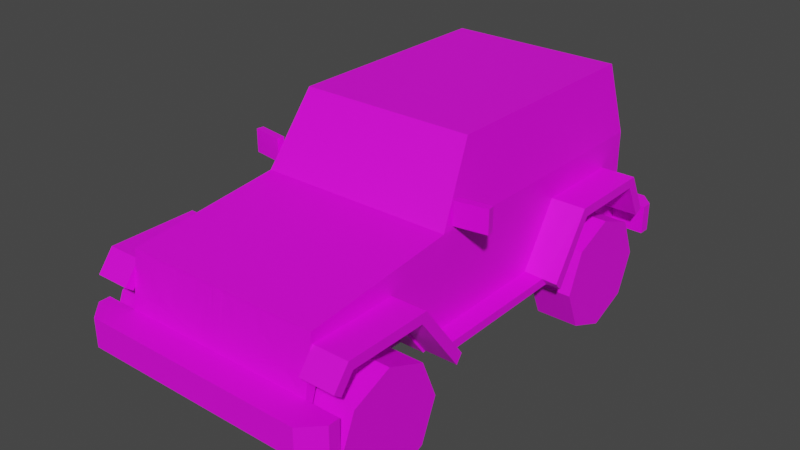 # Source: Veh_SUV_03_Blue.blend  (saved by Blender 2.90.8; exported with 4.5.12 LTS)
import bpy
from mathutils import Matrix  # noqa: F401  (used for matrix-valued properties, if any)

bpy.ops.wm.read_factory_settings(use_empty=True)
scene = bpy.context.scene
scene.name = 'Scene'

# ---- collections
col_collection = bpy.data.collections.new('Collection'); scene.collection.children.link(col_collection)

# ---- images (referenced by path relative to the original .blend; pixels are not part of the script)
import os
ASSET_DIR = os.environ.get("B2B_ASSET_DIR", "")  # directory of the original .blend (textures are referenced by path, not embedded)
HERE = os.path.dirname(os.path.abspath(__file__))  # packed textures are extracted next to this script under _unpacked/

def load_image(name, relpath, width, height, colorspace="sRGB"):
    """Load a texture the original file referenced (path relative to the .blend, or extracted next to this script)."""
    p = next((c for c in (os.path.join(HERE, relpath), os.path.join(ASSET_DIR, relpath)) if relpath and os.path.exists(c)), "")
    if p:
        img = bpy.data.images.load(p, check_existing=True)
        img.name = name
    else:  # same state as the original file: an image datablock whose file is absent (Cycles renders it pink)
        img = bpy.data.images.new(name, width, height)
        img.source = "FILE"
        img.filepath = "//" + (relpath or name)
    img.colorspace_settings.name = colorspace
    return img
img_city_vehicles_pallete_png = load_image('city_vehicles_pallete.png', 'city_vehicles_pallete.png', 1024, 1024, 'sRGB')

# ---- materials (node trees are filled in below, after node groups)
mat_material_001 = bpy.data.materials.new('Material.001')
mat_material_001.use_transparent_shadow = False

# ---- material node trees
mat_material_001.use_nodes = True; mat_material_001.node_tree.nodes.clear()
_N = mat_material_001.node_tree.nodes; _L = mat_material_001.node_tree.links
n0 = _N.new('ShaderNodeBsdfPrincipled'); n0.name = 'Principled BSDF'; n0.location = (10, 300)
n0.distribution = 'GGX'
n0.subsurface_method = 'BURLEY'
n0.inputs[3].default_value = 1.45
n0.inputs[27].default_value = (0.0, 0.0, 0.0, 1.0)
n0.inputs[28].default_value = 1.0
n1 = _N.new('ShaderNodeOutputMaterial'); n1.name = 'Material Output'; n1.location = (300, 300)
n2 = _N.new('ShaderNodeTexImage'); n2.name = 'Image Texture'; n2.location = (-331, 66)
n2.image = img_city_vehicles_pallete_png
n2.interpolation = 'Closest'
_L.new(n0.outputs[0], n1.inputs[0])
_L.new(n2.outputs[0], n0.inputs[0])
n1.is_active_output = True

# ---- world
world_world = bpy.data.worlds.new('World'); scene.world = world_world
world_world.use_nodes = True; world_world.node_tree.nodes.clear()
_N = world_world.node_tree.nodes; _L = world_world.node_tree.links
n0 = _N.new('ShaderNodeOutputWorld'); n0.name = 'World Output'; n0.location = (300, 300)
n1 = _N.new('ShaderNodeBackground'); n1.name = 'Background'; n1.location = (10, 300)
n1.inputs[0].default_value = (0.05088, 0.05088, 0.05088, 1.0)
_L.new(n1.outputs[0], n0.inputs[0])
n0.is_active_output = True
world_world.color = (0.05088, 0.05088, 0.05088)
world_world.use_sun_shadow = False
world_world.sun_shadow_jitter_overblur = 0.0

# ---- meshes
me_plane = bpy.data.meshes.new('Plane')
me_plane.from_pydata([(0.3329, 0.4029, 0.5672), (0.3329, -0.6639, 0.5672), (0.4412, -1.04, 0.6751), (0.4412, -1.076, 0.3014), (0.3991, 0.7483, 1.03), (0.4412, 0.9038, 0.3014), (0.4074, -0.335, 0.7731), (0.3685, -0.175, 1.034), (0.4368, 0.7739, 0.7772), (0.4412, 0.9038, 0.43), (0.4412, 1.01, 0.3014), (0.4412, 1.01, 0.43), (0.4412, -1.076, 0.4296), (0.4412, -1.208, 0.4296), (0.4412, -1.208, 0.3014), (0.5903, -1.076, 0.4296), (0.5903, -1.076, 0.3014), (0.5102, -1.208, 0.4296), (0.5903, -1.127, 0.4296), (0.5903, -1.127, 0.3014), (0.5102, -1.208, 0.3014), (0.238, -1.047, 0.6267), (0.238, -1.054, 0.5718), (0.2982, -1.061, 0.5349), (0.357, -1.055, 0.5706), (0.357, -1.047, 0.6299), (0.2982, -1.041, 0.6637), (0.4412, -0.6639, 0.5672), (0.3329, -0.4625, 0.3014), (0.4412, -0.4625, 0.3014), (0.3329, -1.076, 0.3014), (0.3329, 0.7387, 0.3014), (0.4412, 0.4029, 0.5672), (0.3329, 0.2316, 0.3014), (0.4412, 0.7387, 0.3014), (0.4412, 0.2316, 0.3014), (0.3329, 0.7387, 0.5088), (0.3329, 0.6803, 0.5672), (0.3329, -0.9549, 0.5672), (0.3329, -1.013, 0.5088), (0.4412, -1.013, 0.5088), (0.4412, -0.9549, 0.5672), (0.4412, 0.6803, 0.5672), (0.4412, 0.7387, 0.5088), (0.4412, 0.2204, 0.3014), (0.3991, 0.1906, 1.03), (0.4368, 0.1906, 0.7772), (0.3991, -0.1427, 1.03), (0.4368, -0.2978, 0.7772), (0.3947, -0.1594, 1.06), (0.4412, -0.3506, 0.7478), (0.3991, 0.2501, 1.03), (0.4368, 0.2501, 0.7772), (0.4068, 0.8992, 0.7772), (0.369, 0.8599, 1.03), (0.4412, 0.2204, 0.7478), (0.3947, 0.2204, 1.06), (0.4412, 0.9038, 0.7478), (0.3947, 0.8554, 1.06), (0.3211, -1.061, 0.5306), (0.2964, -1.065, 0.4919), (0.3211, -1.069, 0.474), (0.3471, -1.065, 0.4919), (0.5909, 0.9038, 0.3014), (0.5909, 0.9038, 0.43), (0.5333, 1.01, 0.3014), (0.5909, 0.9528, 0.3014), (0.5909, 0.9528, 0.43), (0.5333, 1.01, 0.43), (0.08427, -1.208, 0.4136), (0.08427, -1.208, 0.3199), (0.3471, -1.063, 0.5129), (0.2964, -1.063, 0.5129), (0.2069, -1.052, 0.5853), (0.02941, -1.041, 0.6624), (0.2069, -1.066, 0.4904), (0.2069, -1.041, 0.6624), (0.17, -1.041, 0.6624), (0.17, -1.05, 0.6027), (0.17, -1.066, 0.4904), (0.1464, -1.049, 0.6105), (0.1464, -1.066, 0.4904), (0.1464, -1.041, 0.6624), (0.1081, -1.046, 0.6282), (0.1081, -1.066, 0.4904), (0.1081, -1.041, 0.6624), (0.08423, -1.041, 0.6624), (0.08423, -1.045, 0.6386), (0.08423, -1.066, 0.4904), (0.0449, -1.041, 0.6624), (0.0449, -1.042, 0.6556), (0.0449, -1.067, 0.4904), (0.01791, -1.042, 0.6624), (0.01791, -1.067, 0.4904), (0.3933, 1.01, 0.4068), (0.3933, 1.01, 0.3254), (0.2744, 1.01, 0.3254), (0.2744, 1.01, 0.4068), (0.4064, 0.9038, 0.6869), (0.3118, 0.9038, 0.6869), (0.3118, 0.9038, 0.5597), (0.4064, 0.9038, 0.5597), (0.4064, 0.9038, 0.5906), (0.3118, 0.9038, 0.5906), (-0.3329, 0.4029, 0.5672), (-0.3329, -0.6639, 0.5672), (-0.4412, -1.04, 0.6751), (-0.4412, -1.076, 0.3014), (-0.3991, 0.7483, 1.03), (-0.4412, 0.9038, 0.3014), (-0.4074, -0.335, 0.7731), (-0.3685, -0.175, 1.034), (-0.4368, 0.7739, 0.7772), (0.0, -1.04, 0.6751), (0.0, -1.076, 0.3014), (0.0, 0.8554, 1.06), (0.0, 0.9038, 0.3014), (0.0, -0.3506, 0.7478), (0.0, -0.1594, 1.06), (0.0, 0.9038, 0.7478), (-0.4412, 0.9038, 0.43), (0.0, 0.9038, 0.43), (0.0, 1.01, 0.3014), (-0.4412, 1.01, 0.3014), (-0.4412, 1.01, 0.43), (0.0, 1.01, 0.43), (-0.4412, -1.076, 0.4296), (0.0, -1.076, 0.4296), (-0.4412, -1.208, 0.4296), (-0.4412, -1.208, 0.3014), (0.0, -1.208, 0.4296), (0.0, -1.208, 0.3014), (-0.5903, -1.076, 0.4296), (-0.5903, -1.076, 0.3014), (-0.5102, -1.208, 0.4296), (-0.5903, -1.127, 0.4296), (-0.5903, -1.127, 0.3014), (-0.5102, -1.208, 0.3014), (-0.238, -1.047, 0.6267), (-0.238, -1.054, 0.5718), (-0.2982, -1.061, 0.5349), (-0.357, -1.055, 0.5706), (-0.357, -1.047, 0.6299), (-0.2982, -1.041, 0.6637), (-0.4412, -0.6639, 0.5672), (-0.3329, -0.4625, 0.3014), (-0.4412, -0.4625, 0.3014), (-0.3329, -1.076, 0.3014), (-0.3329, 0.7387, 0.3014), (-0.4412, 0.4029, 0.5672), (-0.3329, 0.2316, 0.3014), (-0.4412, 0.7387, 0.3014), (-0.4412, 0.2316, 0.3014), (-0.3329, 0.7387, 0.5088), (-0.3329, 0.6803, 0.5672), (-0.3329, -0.9549, 0.5672), (-0.3329, -1.013, 0.5088), (-0.4412, -1.013, 0.5088), (-0.4412, -0.9549, 0.5672), (-0.4412, 0.6803, 0.5672), (-0.4412, 0.7387, 0.5088), (-0.4412, 0.2204, 0.3014), (-0.3991, 0.1906, 1.03), (-0.4368, 0.1906, 0.7772), (-0.3991, -0.1427, 1.03), (-0.4368, -0.2978, 0.7772), (0.0, -0.175, 1.034), (0.0, -0.335, 0.7731), (-0.3947, -0.1594, 1.06), (-0.4412, -0.3506, 0.7478), (-0.3991, 0.2501, 1.03), (-0.4368, 0.2501, 0.7772), (-0.4068, 0.8992, 0.7772), (-0.369, 0.8599, 1.03), (-0.4412, 0.2204, 0.7478), (-0.3947, 0.2204, 1.06), (-0.4412, 0.9038, 0.7478), (-0.3947, 0.8554, 1.06), (0.0, 0.8992, 0.7772), (0.0, 0.8599, 1.03), (-0.3211, -1.061, 0.5306), (-0.2964, -1.065, 0.4919), (-0.3211, -1.069, 0.474), (-0.3471, -1.065, 0.4919), (-0.5909, 0.9038, 0.3014), (-0.5909, 0.9038, 0.43), (-0.5333, 1.01, 0.3014), (-0.5909, 0.9528, 0.3014), (-0.5909, 0.9528, 0.43), (-0.5333, 1.01, 0.43), (0.0, -1.208, 0.4136), (0.0, -1.208, 0.3199), (-0.08427, -1.208, 0.4136), (-0.08427, -1.208, 0.3199), (-0.3471, -1.063, 0.5129), (-0.2964, -1.063, 0.5129), (0.0, -1.042, 0.6624), (0.0, -1.067, 0.4904), (-0.2069, -1.052, 0.5853), (-0.02941, -1.041, 0.6624), (-0.2069, -1.066, 0.4904), (-0.2069, -1.041, 0.6624), (-0.17, -1.041, 0.6624), (-0.17, -1.05, 0.6027), (-0.17, -1.066, 0.4904), (-0.1464, -1.049, 0.6105), (-0.1464, -1.066, 0.4904), (-0.1464, -1.041, 0.6624), (-0.1081, -1.046, 0.6282), (-0.1081, -1.066, 0.4904), (-0.1081, -1.041, 0.6624), (-0.08423, -1.041, 0.6624), (-0.08423, -1.045, 0.6386), (-0.08423, -1.066, 0.4904), (-0.0449, -1.041, 0.6624), (-0.0449, -1.042, 0.6556), (-0.0449, -1.067, 0.4904), (-0.01791, -1.042, 0.6624), (-0.01791, -1.067, 0.4904), (-0.4064, 0.9038, 0.6869), (-0.3118, 0.9038, 0.6869), (-0.3118, 0.9038, 0.5597), (-0.4064, 0.9038, 0.5597), (-0.4064, 0.9038, 0.5906), (-0.3118, 0.9038, 0.5906), (0.4414, -1.034, 0.6265), (0.5967, -1.034, 0.6265), (0.4414, -0.6427, 0.6265), (0.5967, -0.6427, 0.6265), (0.4414, -0.4387, 0.3553), (0.5284, -0.4354, 0.3531), (0.4414, -1.105, 0.5354), (0.5967, -1.105, 0.5354), (0.4414, 0.3696, 0.6265), (0.5967, 0.3696, 0.6265), (0.4414, 0.7646, 0.6265), (0.5967, 0.7646, 0.6265), (0.4414, 0.8587, 0.4446), (0.5967, 0.8587, 0.4446), (0.4414, 0.1981, 0.3585), (0.5284, 0.1946, 0.356), (0.5967, -0.4354, 0.3531), (0.5967, 0.1919, 0.356), (0.5326, 0.3696, 0.6265), (0.5326, -0.6427, 0.6265), (0.4414, -1.013, 0.584), (0.5967, -1.013, 0.584), (0.4414, -0.6639, 0.584), (0.5967, -0.6639, 0.584), (0.4414, -0.4598, 0.3127), (0.5284, -0.4631, 0.3148), (0.4414, -1.072, 0.5092), (0.5967, -1.072, 0.5092), (0.4414, 0.3929, 0.584), (0.5967, 0.3929, 0.584), (0.4414, 0.7387, 0.584), (0.5967, 0.7387, 0.584), (0.4414, 0.8209, 0.4251), (0.5967, 0.8209, 0.4251), (0.4414, 0.2214, 0.3161), (0.5284, 0.2249, 0.3187), (0.5967, -0.4631, 0.3148), (0.5967, 0.2249, 0.3187), (0.5326, 0.3929, 0.584), (0.5326, -0.6639, 0.584), (-0.4414, -1.034, 0.6265), (-0.5967, -1.034, 0.6265), (-0.4414, -0.6427, 0.6265), (-0.5967, -0.6427, 0.6265), (-0.4414, -0.4387, 0.3553), (-0.5284, -0.4354, 0.3531), (-0.4414, -1.105, 0.5354), (-0.5967, -1.105, 0.5354), (-0.4414, 0.3696, 0.6265), (-0.5967, 0.3696, 0.6265), (-0.4414, 0.7646, 0.6265), (-0.5967, 0.7646, 0.6265), (-0.4414, 0.8587, 0.4446), (-0.5967, 0.8587, 0.4446), (-0.4414, 0.1981, 0.3585), (-0.5284, 0.1946, 0.356), (-0.5967, -0.4354, 0.3531), (-0.5967, 0.1919, 0.356), (-0.5326, 0.3696, 0.6265), (-0.5326, -0.6427, 0.6265), (-0.4414, -1.013, 0.584), (-0.5967, -1.013, 0.584), (-0.4414, -0.6639, 0.584), (-0.5967, -0.6639, 0.584), (-0.4414, -0.4598, 0.3127), (-0.5284, -0.4631, 0.3148), (-0.4414, -1.072, 0.5092), (-0.5967, -1.072, 0.5092), (-0.4414, 0.3929, 0.584), (-0.5967, 0.3929, 0.584), (-0.4414, 0.7387, 0.584), (-0.5967, 0.7387, 0.584), (-0.4414, 0.8209, 0.4251), (-0.5967, 0.8209, 0.4251), (-0.4414, 0.2214, 0.3161), (-0.5284, 0.2249, 0.3187), (-0.5967, -0.4631, 0.3148), (-0.5967, 0.2249, 0.3187), (-0.5326, 0.3929, 0.584), (-0.5326, -0.6639, 0.584), (-0.09045, 0.8974, 0.552), (-0.09045, 0.8974, 0.7178), (-0.09045, 0.9191, 0.552), (-0.09045, 0.9191, 0.7178), (0.09045, 0.8974, 0.552), (0.09045, 0.8974, 0.7178), (0.09045, 0.9191, 0.552), (0.09045, 0.9191, 0.7178), (-6.795e-09, 1.074, 0.6177), (-0.2498, 0.9182, 0.6177), (-0.2498, 1.074, 0.6177), (-0.1766, 0.9182, 0.441), (-0.1766, 1.074, 0.441), (3.126e-08, 0.9182, 0.3679), (2.298e-08, 1.074, 0.3679), (0.1766, 0.9182, 0.441), (0.1766, 1.074, 0.441), (0.2498, 0.9182, 0.6177), (0.2498, 1.074, 0.6177), (0.1766, 0.9182, 0.7943), (0.1766, 1.074, 0.7943), (-2.036e-08, 0.9182, 0.8675), (-2.863e-08, 1.074, 0.8675), (-0.1766, 0.9182, 0.7943), (-0.1766, 1.074, 0.7943), (-1.846e-09, 0.9182, 0.6177), (-0.1028, 1.074, 0.5149), (-0.1454, 1.074, 0.6177), (6.147e-09, 1.074, 0.4723), (0.1028, 1.074, 0.5149), (0.1454, 1.074, 0.6177), (0.1028, 1.074, 0.7205), (-1.685e-08, 1.074, 0.7631), (-0.1028, 1.074, 0.7205), (0.444, -0.3021, 0.7639), (0.444, -0.3021, 0.8669), (0.4392, -0.2702, 0.7639), (0.4392, -0.2702, 0.8669), (0.5853, -0.2808, 0.7639), (0.5853, -0.2808, 0.8669), (0.5805, -0.2489, 0.7639), (0.5805, -0.2489, 0.8669), (-0.444, -0.3021, 0.7639), (-0.444, -0.3021, 0.8669), (-0.4392, -0.2702, 0.7639), (-0.4392, -0.2702, 0.8669), (-0.5853, -0.2808, 0.7639), (-0.5853, -0.2808, 0.8669), (-0.5805, -0.2489, 0.7639), (-0.5805, -0.2489, 0.8669)], [], [(5, 34, 31, 33, 35, 44, 29, 28, 30, 114, 116), (54, 53, 178, 179), (2, 50, 117, 113), (6, 7, 166, 167), (57, 9, 101, 102, 98, 99, 119), (49, 56, 58, 115, 118), (47, 48, 46, 45), (125, 11, 94, 97), (5, 116, 122, 10), (121, 9, 11, 125), (14, 13, 130, 190, 69, 70, 191, 131), (114, 30, 3, 14, 131), (12, 127, 130, 13), (12, 13, 17, 18, 15), (3, 12, 15, 16), (14, 3, 16, 19, 20), (16, 15, 18, 19), (17, 20, 19, 18), (13, 14, 20, 17), (113, 74, 89, 86, 85, 82, 77, 76, 73, 22, 21, 26, 25, 2), (26, 21, 22, 23, 24, 25), (27, 1, 28, 29), (41, 38, 1, 27), (2, 12, 3, 40, 41, 27, 29, 44, 55, 50), (28, 1, 38, 39, 30), (33, 0, 32, 35), (32, 0, 37, 42), (31, 36, 37, 0, 33), (30, 39, 40, 3), (42, 37, 36, 43), (40, 39, 38, 41), (43, 36, 31, 34), (55, 44, 35, 32, 42, 43, 34, 5, 9, 57), (51, 52, 8, 4), (7, 6, 50, 49), (6, 167, 117, 50), (166, 7, 49, 118), (48, 47, 49, 50), (47, 45, 56, 49), (46, 48, 50, 55), (45, 46, 55, 56), (4, 8, 57, 58), (8, 52, 55, 57), (51, 4, 58, 56), (52, 51, 56, 55), (53, 54, 58, 57), (54, 179, 115, 58), (178, 53, 57, 119), (127, 60, 72, 59, 71, 62, 12, 2, 25, 24, 23, 22, 73, 75, 79, 81, 84, 88, 91, 93, 197), (12, 62, 61, 60, 127), (61, 62, 71, 59, 72, 60), (5, 10, 65, 66, 63), (64, 63, 66, 67), (9, 5, 63, 64), (11, 9, 64, 67, 68), (65, 68, 67, 66), (10, 11, 68, 65), (191, 70, 69, 190), (197, 93, 92, 196), (196, 92, 74, 113), (73, 76, 77, 78), (78, 77, 82, 80), (78, 79, 75, 73), (80, 82, 85, 83), (80, 81, 79, 78), (83, 85, 86, 87), (83, 84, 81, 80), (87, 88, 84, 83), (87, 86, 89, 90), (90, 89, 74), (90, 91, 88, 87), (92, 93, 91, 90, 74), (119, 99, 103, 100, 101, 9, 121), (97, 94, 95, 96), (96, 95, 10, 122, 125, 97), (10, 95, 94, 11), (100, 103, 102, 101), (102, 103, 99, 98), (109, 116, 114, 147, 145, 146, 161, 152, 150, 148, 151), (173, 179, 178, 172), (106, 113, 117, 169), (110, 167, 166, 111), (176, 119, 220, 219, 223, 222, 120), (168, 118, 115, 177, 175), (164, 162, 163, 165), (109, 123, 122, 116), (121, 125, 124, 120), (129, 131, 191, 193, 192, 190, 130, 128), (114, 131, 129, 107, 147), (126, 128, 130, 127), (126, 132, 135, 134, 128), (107, 133, 132, 126), (129, 137, 136, 133, 107), (133, 136, 135, 132), (134, 135, 136, 137), (128, 134, 137, 129), (113, 106, 142, 143, 138, 139, 198, 201, 202, 207, 210, 211, 214, 199), (143, 142, 141, 140, 139, 138), (144, 146, 145, 105), (158, 144, 105, 155), (106, 169, 174, 161, 146, 144, 158, 157, 107, 126), (145, 147, 156, 155, 105), (150, 152, 149, 104), (149, 159, 154, 104), (148, 150, 104, 154, 153), (147, 107, 157, 156), (159, 160, 153, 154), (157, 158, 155, 156), (160, 151, 148, 153), (174, 176, 120, 109, 151, 160, 159, 149, 152, 161), (170, 108, 112, 171), (111, 168, 169, 110), (110, 169, 117, 167), (166, 118, 168, 111), (165, 169, 168, 164), (164, 168, 175, 162), (163, 174, 169, 165), (162, 175, 174, 163), (108, 177, 176, 112), (112, 176, 174, 171), (170, 175, 177, 108), (171, 174, 175, 170), (172, 176, 177, 173), (173, 177, 115, 179), (178, 119, 176, 172), (127, 197, 218, 216, 213, 209, 206, 204, 200, 198, 139, 140, 141, 142, 106, 126, 183, 194, 180, 195, 181), (126, 127, 181, 182, 183), (182, 181, 195, 180, 194, 183), (109, 184, 187, 186, 123), (185, 188, 187, 184), (120, 185, 184, 109), (124, 189, 188, 185, 120), (186, 187, 188, 189), (123, 186, 189, 124), (191, 190, 192, 193), (197, 196, 217, 218), (196, 113, 199, 217), (198, 203, 202, 201), (203, 205, 207, 202), (203, 198, 200, 204), (205, 208, 210, 207), (205, 203, 204, 206), (208, 212, 211, 210), (208, 205, 206, 209), (212, 208, 209, 213), (212, 215, 214, 211), (215, 199, 214), (215, 212, 213, 216), (217, 199, 215, 216, 218), (119, 121, 120, 222, 221, 224, 220), (123, 124, 125, 122), (221, 222, 223, 224), (223, 219, 220, 224), (225, 226, 228, 244, 227), (244, 228, 241, 230), (226, 225, 231, 232), (233, 243, 234, 236, 235), (235, 236, 238, 237), (243, 233, 239, 240), (230, 240, 239, 229), (234, 243, 240, 242), (227, 244, 230, 229), (245, 247, 264, 248, 246), (264, 250, 261, 248), (246, 252, 251, 245), (253, 255, 256, 254, 263), (255, 257, 258, 256), (263, 260, 259, 253), (250, 249, 259, 260), (254, 262, 260, 263), (247, 249, 250, 264), (225, 227, 247, 245), (228, 226, 246, 248), (230, 241, 261, 250), (227, 229, 249, 247), (232, 231, 251, 252), (231, 225, 245, 251), (226, 232, 252, 246), (233, 235, 255, 253), (236, 234, 254, 256), (237, 238, 258, 257), (238, 236, 256, 258), (235, 237, 257, 255), (239, 233, 253, 259), (234, 242, 262, 254), (240, 230, 250, 260), (229, 239, 259, 249), (241, 228, 248, 261), (242, 240, 260, 262), (265, 267, 284, 268, 266), (284, 270, 281, 268), (266, 272, 271, 265), (273, 275, 276, 274, 283), (275, 277, 278, 276), (283, 280, 279, 273), (270, 269, 279, 280), (274, 282, 280, 283), (267, 269, 270, 284), (285, 286, 288, 304, 287), (304, 288, 301, 290), (286, 285, 291, 292), (293, 303, 294, 296, 295), (295, 296, 298, 297), (303, 293, 299, 300), (290, 300, 299, 289), (294, 303, 300, 302), (287, 304, 290, 289), (265, 285, 287, 267), (268, 288, 286, 266), (270, 290, 301, 281), (267, 287, 289, 269), (272, 292, 291, 271), (271, 291, 285, 265), (266, 286, 292, 272), (273, 293, 295, 275), (276, 296, 294, 274), (277, 297, 298, 278), (278, 298, 296, 276), (275, 295, 297, 277), (279, 299, 293, 273), (274, 294, 302, 282), (280, 300, 290, 270), (269, 289, 299, 279), (281, 301, 288, 268), (282, 302, 300, 280), (305, 306, 308, 307), (311, 312, 310, 309), (307, 311, 309, 305), (312, 308, 306, 310), (313, 331, 332), (314, 315, 317, 316), (313, 333, 331), (316, 317, 319, 318), (313, 334, 333), (318, 319, 321, 320), (313, 335, 334), (320, 321, 323, 322), (313, 336, 335), (322, 323, 325, 324), (313, 337, 336), (324, 325, 327, 326), (313, 338, 337), (326, 327, 329, 328), (313, 332, 338), (328, 329, 315, 314), (328, 314, 330), (316, 318, 330), (326, 328, 330), (324, 326, 330), (314, 316, 330), (322, 324, 330), (320, 322, 330), (318, 320, 330), (332, 331, 317, 315), (331, 333, 319, 317), (333, 334, 321, 319), (334, 335, 323, 321), (335, 336, 325, 323), (336, 337, 327, 325), (337, 338, 329, 327), (338, 332, 315, 329), (339, 340, 342, 341), (341, 342, 346, 345), (345, 346, 344, 343), (343, 344, 340, 339), (341, 345, 343, 339), (346, 342, 340, 344), (347, 349, 350, 348), (349, 353, 354, 350), (353, 351, 352, 354), (351, 347, 348, 352), (349, 347, 351, 353), (354, 352, 348, 350)])
_uv = me_plane.uv_layers.new(name='UVMap')
_uv.uv.foreach_set('vector', [0.2491, 0.05353, 0.2491, 0.05402, 0.2488, 0.05402, 0.2488, 0.05552, 0.2491, 0.05552, 0.2491, 0.05555, 0.2491, 0.05757, 0.2488, 0.05757, 0.2488, 0.05938, 0.2478, 0.05938, 0.2478, 0.05353, 0.1097, 0.04039, 0.1107, 0.04023, 0.1107, 0.04194, 0.1097, 0.04194, 0.7842, 0.4964, 0.7885, 0.4964, 0.7885, 0.4992, 0.7842, 0.4992, 0.122, 0.04265, 0.1208, 0.04249, 0.1208, 0.04094, 0.122, 0.04094, 0.7738, 0.4979, 0.7758, 0.4979, 0.775, 0.4981, 0.7748, 0.4981, 0.7742, 0.4981, 0.7742, 0.4987, 0.7738, 0.5006, 0.1482, 0.04871, 0.1482, 0.0453, 0.1482, 0.0396, 0.1518, 0.0396, 0.1518, 0.04871, 0.1178, 0.0347, 0.1189, 0.03405, 0.1189, 0.0361, 0.1178, 0.0361, 0.1548, 0.02856, 0.1548, 0.02603, 0.1549, 0.0263, 0.1549, 0.02699, 0.2491, 0.05353, 0.2478, 0.05353, 0.2478, 0.05322, 0.2491, 0.05322, 0.1561, 0.02889, 0.1561, 0.03143, 0.1555, 0.03143, 0.1555, 0.02889, 0.1544, 0.02616, 0.1524, 0.02616, 0.1524, 0.01925, 0.1527, 0.01925, 0.1527, 0.02057, 0.1541, 0.02057, 0.1541, 0.01925, 0.1544, 0.01925, 0.2478, 0.05938, 0.2488, 0.05938, 0.2491, 0.05938, 0.2491, 0.05977, 0.2478, 0.05977, 0.1524, 0.01359, 0.1524, 0.0205, 0.1504, 0.0205, 0.1504, 0.01359, 0.1524, 0.01359, 0.1504, 0.01359, 0.1504, 0.01251, 0.1516, 0.01125, 0.1524, 0.01125, 0.1486, 0.03796, 0.1492, 0.03796, 0.1492, 0.03872, 0.1486, 0.03872, 0.2491, 0.05977, 0.2491, 0.05938, 0.2495, 0.05938, 0.2495, 0.05953, 0.2493, 0.05977, 0.1591, 0.05307, 0.1571, 0.05307, 0.1571, 0.05226, 0.1591, 0.05226, 0.157, 0.05101, 0.159, 0.05101, 0.1591, 0.05226, 0.1571, 0.05226, 0.1524, 0.02616, 0.1544, 0.02616, 0.1544, 0.02724, 0.1524, 0.02724, 0.7758, 0.5006, 0.7758, 0.5008, 0.7758, 0.5009, 0.7758, 0.5012, 0.7758, 0.5013, 0.7758, 0.5016, 0.7758, 0.5017, 0.7758, 0.5019, 0.7763, 0.5019, 0.7764, 0.5021, 0.7761, 0.5021, 0.7758, 0.5025, 0.776, 0.5029, 0.7758, 0.5034, 0.9847, 0.5226, 0.9871, 0.5188, 0.9906, 0.5188, 0.993, 0.5226, 0.9907, 0.5264, 0.9869, 0.5264, 0.2574, 0.06537, 0.2571, 0.06537, 0.2571, 0.06467, 0.2574, 0.06467, 0.2515, 0.06388, 0.2518, 0.06388, 0.2518, 0.06474, 0.2515, 0.06474, 0.7864, 0.4842, 0.7879, 0.484, 0.7887, 0.484, 0.7874, 0.4844, 0.7871, 0.4847, 0.7871, 0.4866, 0.7887, 0.4878, 0.7887, 0.4921, 0.7859, 0.4921, 0.7859, 0.4885, 0.2567, 0.05907, 0.2559, 0.05847, 0.2559, 0.05761, 0.256, 0.05744, 0.2567, 0.05725, 0.2555, 0.0652, 0.2555, 0.0644, 0.2558, 0.0644, 0.2558, 0.0652, 0.2566, 0.06005, 0.2563, 0.06005, 0.2563, 0.05923, 0.2566, 0.05923, 0.2575, 0.06317, 0.2568, 0.06317, 0.2567, 0.063, 0.2567, 0.06218, 0.2575, 0.06167, 0.2509, 0.06447, 0.2509, 0.06509, 0.2506, 0.06509, 0.2506, 0.06447, 0.2566, 0.05923, 0.2563, 0.05923, 0.2563, 0.05907, 0.2566, 0.05907, 0.2506, 0.06509, 0.2509, 0.06509, 0.2509, 0.06527, 0.2506, 0.06527, 0.2578, 0.05725, 0.2575, 0.05725, 0.2575, 0.05665, 0.2578, 0.05665, 0.7859, 0.4921, 0.7887, 0.4921, 0.7887, 0.4922, 0.7871, 0.4933, 0.7871, 0.495, 0.7874, 0.4954, 0.7887, 0.4954, 0.7887, 0.4964, 0.7879, 0.4964, 0.7859, 0.4964, 0.1178, 0.03635, 0.1189, 0.03635, 0.1189, 0.03855, 0.1178, 0.03844, 0.7887, 0.5015, 0.7904, 0.5017, 0.7906, 0.5019, 0.7885, 0.5016, 0.7904, 0.5017, 0.7904, 0.4992, 0.7906, 0.4992, 0.7906, 0.5019, 0.7887, 0.4992, 0.7887, 0.5015, 0.7885, 0.5016, 0.7885, 0.4992, 0.7857, 0.4889, 0.7842, 0.4898, 0.784, 0.4897, 0.7859, 0.4885, 0.7842, 0.4898, 0.7842, 0.4919, 0.784, 0.4921, 0.784, 0.4897, 0.7857, 0.4919, 0.7857, 0.4889, 0.7859, 0.4885, 0.7859, 0.4921, 0.7842, 0.4919, 0.7857, 0.4919, 0.7859, 0.4921, 0.784, 0.4921, 0.1553, 0.0382, 0.1576, 0.03843, 0.1578, 0.0396, 0.155, 0.03916, 0.1576, 0.03843, 0.1576, 0.03373, 0.1578, 0.03346, 0.1578, 0.0396, 0.1553, 0.03373, 0.1553, 0.0382, 0.155, 0.03916, 0.155, 0.03346, 0.1576, 0.03373, 0.1553, 0.03373, 0.155, 0.03346, 0.1578, 0.03346, 0.1401, 0.04204, 0.1379, 0.04238, 0.1376, 0.04215, 0.1404, 0.04173, 0.1379, 0.04238, 0.1379, 0.04569, 0.1376, 0.04569, 0.1376, 0.04215, 0.1401, 0.04569, 0.1401, 0.04204, 0.1404, 0.04173, 0.1404, 0.04569, 0.7773, 0.5006, 0.7769, 0.5025, 0.7768, 0.5025, 0.7767, 0.5027, 0.7768, 0.5028, 0.7769, 0.5028, 0.7773, 0.5034, 0.7758, 0.5034, 0.776, 0.5029, 0.7764, 0.5029, 0.7766, 0.5025, 0.7764, 0.5021, 0.7763, 0.5019, 0.7769, 0.5019, 0.7769, 0.5017, 0.7769, 0.5016, 0.7769, 0.5013, 0.7769, 0.5012, 0.7769, 0.5009, 0.7769, 0.5008, 0.7769, 0.5006, 0.7773, 0.5034, 0.7769, 0.5028, 0.777, 0.5027, 0.7769, 0.5025, 0.7773, 0.5006, 0.8767, 0.5825, 0.876, 0.5836, 0.8751, 0.5836, 0.8744, 0.5825, 0.8751, 0.5816, 0.876, 0.5816, 0.2491, 0.05353, 0.2491, 0.05322, 0.2494, 0.05322, 0.2495, 0.05339, 0.2495, 0.05353, 0.1575, 0.03902, 0.1575, 0.03828, 0.1578, 0.03828, 0.1578, 0.03902, 0.1443, 0.0491, 0.1435, 0.0491, 0.1435, 0.04824, 0.1443, 0.04824, 0.1555, 0.03143, 0.1561, 0.03143, 0.1561, 0.03229, 0.1559, 0.03229, 0.1555, 0.03196, 0.1581, 0.03829, 0.1581, 0.03903, 0.1578, 0.03902, 0.1578, 0.03828, 0.1555, 0.02603, 0.1548, 0.02603, 0.1548, 0.0255, 0.1555, 0.0255, 0.5101, 0.06491, 0.5101, 0.06647, 0.5084, 0.06647, 0.5084, 0.06491, 0.1241, 0.04577, 0.1241, 0.04663, 0.1158, 0.04663, 0.1158, 0.04577, 0.7758, 0.5006, 0.7758, 0.5008, 0.7758, 0.5008, 0.7758, 0.5006, 0.1195, 0.0557, 0.1158, 0.0557, 0.1158, 0.05393, 0.1187, 0.05393, 0.7762, 0.5017, 0.7758, 0.5017, 0.7758, 0.5016, 0.7762, 0.5016, 0.1187, 0.05393, 0.1241, 0.05393, 0.1241, 0.0557, 0.1195, 0.0557, 0.1183, 0.0528, 0.1158, 0.0528, 0.1158, 0.05096, 0.1174, 0.05096, 0.7762, 0.5016, 0.7769, 0.5016, 0.7769, 0.5017, 0.7762, 0.5017, 0.7761, 0.5013, 0.7758, 0.5013, 0.7758, 0.5012, 0.776, 0.5012, 0.1174, 0.05096, 0.1241, 0.05096, 0.1241, 0.0528, 0.1183, 0.0528, 0.776, 0.5012, 0.7769, 0.5012, 0.7769, 0.5013, 0.7761, 0.5013, 0.1169, 0.04981, 0.1158, 0.04981, 0.1158, 0.04793, 0.1161, 0.04793, 0.7759, 0.5009, 0.7758, 0.5009, 0.7758, 0.5008, 0.1161, 0.04793, 0.1241, 0.04793, 0.1241, 0.04981, 0.1169, 0.04981, 0.7758, 0.5008, 0.7769, 0.5008, 0.7769, 0.5009, 0.7759, 0.5009, 0.7758, 0.5008, 0.7738, 0.5006, 0.7742, 0.4987, 0.7748, 0.4987, 0.775, 0.4987, 0.775, 0.4981, 0.7758, 0.4979, 0.7758, 0.5006, 0.5063, 0.03494, 0.5063, 0.03273, 0.5078, 0.03273, 0.5078, 0.03494, 0.1554, 0.02699, 0.1554, 0.0263, 0.1555, 0.02603, 0.1555, 0.02856, 0.1548, 0.02856, 0.1549, 0.02699, 0.1555, 0.02603, 0.1554, 0.0263, 0.1549, 0.0263, 0.1548, 0.02603, 0.8793, 0.5561, 0.8774, 0.5561, 0.8774, 0.5504, 0.8793, 0.5504, 0.9119, 0.5631, 0.9119, 0.567, 0.908, 0.567, 0.908, 0.5631, 0.2465, 0.05353, 0.2478, 0.05353, 0.2478, 0.05938, 0.2468, 0.05938, 0.2468, 0.05757, 0.2465, 0.05757, 0.2465, 0.05555, 0.2465, 0.05552, 0.2468, 0.05552, 0.2468, 0.05402, 0.2465, 0.05402, 0.1097, 0.04349, 0.1097, 0.04194, 0.1107, 0.04194, 0.1107, 0.04365, 0.7842, 0.5019, 0.7842, 0.4992, 0.7885, 0.4992, 0.7885, 0.5019, 0.122, 0.03923, 0.122, 0.04094, 0.1208, 0.04094, 0.1208, 0.0394, 0.7738, 0.5034, 0.7738, 0.5006, 0.7742, 0.5026, 0.7742, 0.5032, 0.7748, 0.5032, 0.775, 0.5032, 0.7758, 0.5034, 0.1553, 0.04871, 0.1518, 0.04871, 0.1518, 0.0396, 0.1553, 0.0396, 0.1553, 0.0453, 0.1146, 0.03518, 0.1146, 0.03378, 0.1157, 0.03378, 0.1157, 0.03583, 0.2465, 0.05353, 0.2465, 0.05322, 0.2478, 0.05322, 0.2478, 0.05353, 0.1561, 0.02889, 0.1555, 0.02889, 0.1555, 0.02636, 0.1561, 0.02636, 0.1544, 0.01233, 0.1544, 0.01925, 0.1541, 0.01925, 0.1541, 0.01793, 0.1527, 0.01793, 0.1527, 0.01925, 0.1524, 0.01925, 0.1524, 0.01233, 0.2478, 0.05938, 0.2478, 0.05977, 0.2465, 0.05977, 0.2465, 0.05938, 0.2468, 0.05938, 0.1524, 0.02741, 0.1504, 0.02741, 0.1504, 0.0205, 0.1524, 0.0205, 0.1524, 0.02741, 0.1524, 0.02975, 0.1516, 0.02975, 0.1504, 0.0285, 0.1504, 0.02741, 0.1423, 0.0388, 0.1423, 0.03804, 0.143, 0.03804, 0.143, 0.0388, 0.2465, 0.05977, 0.2463, 0.05977, 0.2461, 0.05953, 0.2461, 0.05938, 0.2465, 0.05938, 0.1591, 0.04894, 0.1591, 0.04975, 0.1571, 0.04975, 0.1571, 0.04894, 0.1571, 0.05101, 0.1571, 0.04975, 0.1591, 0.04975, 0.1591, 0.05101, 0.1524, 0.01233, 0.1524, 0.01125, 0.1544, 0.01125, 0.1544, 0.01233, 0.7758, 0.5006, 0.7758, 0.4979, 0.776, 0.4984, 0.7758, 0.4988, 0.7761, 0.4992, 0.7764, 0.4992, 0.7763, 0.4993, 0.7758, 0.4993, 0.7758, 0.4996, 0.7758, 0.4997, 0.7758, 0.5, 0.7758, 0.5001, 0.7758, 0.5004, 0.7758, 0.5005, 0.9847, 0.4845, 0.9869, 0.4807, 0.9907, 0.4807, 0.993, 0.4845, 0.9906, 0.4883, 0.9871, 0.4883, 0.2579, 0.05966, 0.2579, 0.05895, 0.2582, 0.05895, 0.2582, 0.05966, 0.2542, 0.06526, 0.2542, 0.0644, 0.2545, 0.0644, 0.2545, 0.06526, 0.7816, 0.4962, 0.7812, 0.4918, 0.7812, 0.4883, 0.784, 0.4883, 0.784, 0.4925, 0.7823, 0.4938, 0.7823, 0.4956, 0.7827, 0.496, 0.784, 0.4964, 0.7832, 0.4964, 0.2517, 0.06207, 0.2517, 0.06388, 0.2511, 0.06369, 0.2509, 0.06352, 0.2509, 0.06266, 0.2528, 0.0644, 0.2531, 0.0644, 0.2531, 0.0652, 0.2528, 0.0652, 0.2485, 0.06473, 0.2485, 0.06391, 0.2489, 0.06391, 0.2489, 0.06473, 0.2575, 0.06317, 0.2575, 0.06467, 0.2567, 0.06416, 0.2567, 0.06335, 0.2568, 0.06317, 0.2582, 0.05895, 0.2579, 0.05895, 0.2579, 0.05834, 0.2582, 0.05834, 0.2485, 0.06391, 0.2485, 0.06374, 0.2489, 0.06374, 0.2489, 0.06391, 0.2579, 0.05834, 0.2579, 0.05816, 0.2582, 0.05816, 0.2582, 0.05834, 0.2489, 0.06473, 0.2489, 0.06533, 0.2485, 0.06533, 0.2485, 0.06473, 0.7812, 0.4883, 0.7812, 0.484, 0.7832, 0.484, 0.784, 0.484, 0.784, 0.485, 0.7827, 0.485, 0.7823, 0.4854, 0.7823, 0.4871, 0.784, 0.4882, 0.784, 0.4883, 0.1146, 0.03353, 0.1146, 0.03144, 0.1157, 0.03133, 0.1157, 0.03353, 0.7887, 0.4968, 0.7885, 0.4967, 0.7906, 0.4964, 0.7904, 0.4966, 0.7904, 0.4966, 0.7906, 0.4964, 0.7906, 0.4992, 0.7904, 0.4992, 0.7887, 0.4992, 0.7885, 0.4992, 0.7885, 0.4967, 0.7887, 0.4968, 0.781, 0.4915, 0.7812, 0.4918, 0.7792, 0.4907, 0.7794, 0.4905, 0.7794, 0.4905, 0.7792, 0.4907, 0.7792, 0.4883, 0.7794, 0.4885, 0.781, 0.4885, 0.7812, 0.4883, 0.7812, 0.4918, 0.781, 0.4915, 0.7794, 0.4885, 0.7792, 0.4883, 0.7812, 0.4883, 0.781, 0.4885, 0.1485, 0.02322, 0.1482, 0.02226, 0.151, 0.02183, 0.1508, 0.02299, 0.1508, 0.02299, 0.151, 0.02183, 0.151, 0.02796, 0.1508, 0.0277, 0.1485, 0.0277, 0.1482, 0.02796, 0.1482, 0.02226, 0.1485, 0.02322, 0.1508, 0.0277, 0.151, 0.02796, 0.1482, 0.02796, 0.1485, 0.0277, 0.1401, 0.04934, 0.1404, 0.04965, 0.1376, 0.04924, 0.1379, 0.049, 0.1379, 0.049, 0.1376, 0.04924, 0.1376, 0.04569, 0.1379, 0.04569, 0.1401, 0.04569, 0.1404, 0.04569, 0.1404, 0.04965, 0.1401, 0.04934, 0.7773, 0.5006, 0.7769, 0.5006, 0.7769, 0.5005, 0.7769, 0.5004, 0.7769, 0.5001, 0.7769, 0.5, 0.7769, 0.4997, 0.7769, 0.4996, 0.7769, 0.4993, 0.7763, 0.4993, 0.7764, 0.4992, 0.7766, 0.4988, 0.7764, 0.4984, 0.776, 0.4984, 0.7758, 0.4979, 0.7773, 0.4979, 0.7769, 0.4985, 0.7768, 0.4985, 0.7767, 0.4986, 0.7768, 0.4988, 0.7769, 0.4988, 0.7773, 0.4979, 0.7773, 0.5006, 0.7769, 0.4988, 0.777, 0.4986, 0.7769, 0.4985, 0.8767, 0.5574, 0.876, 0.5583, 0.8751, 0.5583, 0.8744, 0.5574, 0.8751, 0.5563, 0.876, 0.5563, 0.2465, 0.05353, 0.2461, 0.05353, 0.2461, 0.05339, 0.2462, 0.05322, 0.2465, 0.05322, 0.1446, 0.04876, 0.1449, 0.04876, 0.1449, 0.0495, 0.1446, 0.0495, 0.1404, 0.04817, 0.1404, 0.04903, 0.1396, 0.04903, 0.1396, 0.04817, 0.1555, 0.02636, 0.1555, 0.02583, 0.1559, 0.0255, 0.1561, 0.0255, 0.1561, 0.02636, 0.1452, 0.04949, 0.1449, 0.0495, 0.1449, 0.04876, 0.1452, 0.04876, 0.1555, 0.0311, 0.1555, 0.03163, 0.1548, 0.03163, 0.1548, 0.0311, 0.5101, 0.06491, 0.5084, 0.06491, 0.5084, 0.06335, 0.5101, 0.06335, 0.1241, 0.04577, 0.1158, 0.04577, 0.1158, 0.04491, 0.1241, 0.04491, 0.7758, 0.5006, 0.7758, 0.5006, 0.7758, 0.5005, 0.7758, 0.5005, 0.1195, 0.03585, 0.1187, 0.03762, 0.1158, 0.03762, 0.1158, 0.03585, 0.7762, 0.4996, 0.7762, 0.4997, 0.7758, 0.4997, 0.7758, 0.4996, 0.1187, 0.03762, 0.1195, 0.03585, 0.1241, 0.03585, 0.1241, 0.03762, 0.1183, 0.03875, 0.1174, 0.04058, 0.1158, 0.04058, 0.1158, 0.03875, 0.7762, 0.4997, 0.7762, 0.4996, 0.7769, 0.4996, 0.7769, 0.4997, 0.7761, 0.5, 0.776, 0.5001, 0.7758, 0.5001, 0.7758, 0.5, 0.1174, 0.04058, 0.1183, 0.03875, 0.1241, 0.03875, 0.1241, 0.04058, 0.776, 0.5001, 0.7761, 0.5, 0.7769, 0.5, 0.7769, 0.5001, 0.1169, 0.04173, 0.1161, 0.04362, 0.1158, 0.04362, 0.1158, 0.04173, 0.7759, 0.5004, 0.7758, 0.5005, 0.7758, 0.5004, 0.1161, 0.04362, 0.1169, 0.04173, 0.1241, 0.04173, 0.1241, 0.04362, 0.7758, 0.5005, 0.7758, 0.5005, 0.7759, 0.5004, 0.7769, 0.5004, 0.7769, 0.5005, 0.7738, 0.5006, 0.7758, 0.5006, 0.7758, 0.5034, 0.775, 0.5032, 0.775, 0.5026, 0.7748, 0.5026, 0.7742, 0.5026, 0.1555, 0.0311, 0.1548, 0.0311, 0.1548, 0.02856, 0.1555, 0.02856, 0.8793, 0.5936, 0.8793, 0.5993, 0.8774, 0.5993, 0.8774, 0.5936, 0.9119, 0.5964, 0.908, 0.5964, 0.908, 0.5926, 0.9119, 0.5926, 0.1604, 0.04245, 0.1596, 0.04245, 0.1596, 0.04037, 0.1599, 0.04037, 0.1604, 0.04037, 0.1609, 0.04037, 0.1612, 0.04037, 0.1612, 0.04179, 0.1609, 0.04179, 0.1436, 0.05388, 0.1436, 0.0547, 0.1431, 0.0547, 0.1431, 0.05388, 0.1604, 0.03708, 0.1599, 0.03708, 0.1595, 0.03708, 0.1595, 0.03499, 0.1604, 0.03499, 0.1589, 0.03942, 0.1597, 0.03942, 0.1597, 0.04037, 0.1589, 0.04037, 0.1468, 0.05332, 0.1473, 0.05332, 0.1473, 0.05484, 0.1468, 0.05486, 0.1601, 0.04828, 0.1601, 0.04494, 0.1606, 0.04493, 0.1606, 0.0483, 0.1465, 0.05332, 0.1468, 0.05332, 0.1468, 0.05486, 0.1465, 0.05486, 0.1604, 0.04037, 0.1609, 0.04037, 0.1609, 0.04179, 0.1604, 0.04178, 0.1505, 0.05504, 0.1505, 0.05319, 0.1509, 0.05319, 0.1513, 0.05319, 0.1513, 0.05504, 0.16, 0.05382, 0.16, 0.05509, 0.1597, 0.05509, 0.1597, 0.05382, 0.1438, 0.04844, 0.1442, 0.04844, 0.1442, 0.04927, 0.1438, 0.04927, 0.1612, 0.03837, 0.1612, 0.0402, 0.1604, 0.0402, 0.1604, 0.03837, 0.1607, 0.03837, 0.1424, 0.0547, 0.1416, 0.0547, 0.1416, 0.05388, 0.1424, 0.05388, 0.1584, 0.04037, 0.1585, 0.03894, 0.1589, 0.03893, 0.1589, 0.04037, 0.1601, 0.05194, 0.1597, 0.05193, 0.1597, 0.04832, 0.1601, 0.0483, 0.1581, 0.04037, 0.1581, 0.03894, 0.1585, 0.03894, 0.1584, 0.04037, 0.1605, 0.05382, 0.1605, 0.0551, 0.16, 0.05509, 0.16, 0.05382, 0.1568, 0.03351, 0.1568, 0.03559, 0.1566, 0.03547, 0.1566, 0.03362, 0.157, 0.05049, 0.1576, 0.04851, 0.1578, 0.04869, 0.1572, 0.05045, 0.1609, 0.04179, 0.1612, 0.04179, 0.1612, 0.042, 0.1609, 0.042, 0.1568, 0.03559, 0.1554, 0.03667, 0.1552, 0.03656, 0.1566, 0.03547, 0.1441, 0.0512, 0.1441, 0.05038, 0.1443, 0.05038, 0.1443, 0.0512, 0.1563, 0.03314, 0.1568, 0.03351, 0.1566, 0.03362, 0.1562, 0.03331, 0.1576, 0.04851, 0.1582, 0.0483, 0.1582, 0.04851, 0.1578, 0.04869, 0.1568, 0.04095, 0.1568, 0.04304, 0.1566, 0.04291, 0.1566, 0.04107, 0.1442, 0.04812, 0.1438, 0.04606, 0.1441, 0.04614, 0.1444, 0.04795, 0.1441, 0.05038, 0.1441, 0.04956, 0.1443, 0.04956, 0.1443, 0.05038, 0.1452, 0.04844, 0.1442, 0.04812, 0.1444, 0.04795, 0.1453, 0.04823, 0.1568, 0.04304, 0.1559, 0.04354, 0.1558, 0.04334, 0.1566, 0.04291, 0.1554, 0.04004, 0.1568, 0.04095, 0.1566, 0.04107, 0.1552, 0.04017, 0.1438, 0.04606, 0.1451, 0.04488, 0.1453, 0.04502, 0.1441, 0.04614, 0.1606, 0.05206, 0.1606, 0.04872, 0.1608, 0.04857, 0.1608, 0.05222, 0.1554, 0.03667, 0.1554, 0.04004, 0.1552, 0.04017, 0.1552, 0.03656, 0.158, 0.05198, 0.157, 0.05049, 0.1572, 0.05045, 0.1582, 0.0519, 0.1465, 0.05486, 0.1468, 0.05486, 0.1468, 0.05503, 0.1465, 0.05503, 0.1596, 0.04452, 0.1596, 0.04245, 0.1601, 0.04245, 0.1604, 0.04245, 0.1604, 0.04452, 0.1584, 0.04663, 0.1585, 0.04804, 0.1581, 0.04804, 0.1581, 0.04663, 0.1415, 0.0547, 0.141, 0.0547, 0.141, 0.05388, 0.1415, 0.05388, 0.1604, 0.03708, 0.1604, 0.03918, 0.1595, 0.03918, 0.1595, 0.03708, 0.1599, 0.03708, 0.14, 0.05388, 0.14, 0.05482, 0.1392, 0.05482, 0.1392, 0.05388, 0.1459, 0.05332, 0.1459, 0.05486, 0.1455, 0.05484, 0.1455, 0.05332, 0.1604, 0.03501, 0.1608, 0.03499, 0.1608, 0.03837, 0.1604, 0.03835, 0.1463, 0.05332, 0.1463, 0.05486, 0.1459, 0.05486, 0.1459, 0.05332, 0.1589, 0.04663, 0.1589, 0.04803, 0.1585, 0.04804, 0.1584, 0.04663, 0.1545, 0.05319, 0.1553, 0.05319, 0.1553, 0.05505, 0.155, 0.05505, 0.1545, 0.05505, 0.1573, 0.05513, 0.157, 0.05513, 0.157, 0.05386, 0.1573, 0.05386, 0.1475, 0.05227, 0.1475, 0.05145, 0.1479, 0.05145, 0.1479, 0.05227, 0.1553, 0.05319, 0.1558, 0.05319, 0.1562, 0.05319, 0.1562, 0.05503, 0.1553, 0.05503, 0.141, 0.05388, 0.141, 0.0547, 0.1402, 0.0547, 0.1402, 0.05388, 0.1586, 0.05367, 0.1591, 0.05367, 0.1591, 0.05512, 0.1586, 0.0551, 0.1606, 0.0483, 0.1606, 0.05194, 0.1601, 0.05193, 0.1601, 0.04832, 0.1582, 0.05367, 0.1586, 0.05367, 0.1586, 0.0551, 0.1582, 0.0551, 0.1578, 0.05513, 0.1573, 0.05513, 0.1573, 0.05386, 0.1578, 0.05385, 0.1552, 0.04316, 0.1549, 0.04305, 0.1549, 0.0412, 0.1552, 0.04109, 0.1568, 0.03818, 0.1571, 0.03822, 0.1576, 0.03999, 0.1574, 0.04016, 0.1585, 0.04804, 0.1585, 0.04825, 0.1581, 0.04825, 0.1581, 0.04804, 0.1552, 0.04109, 0.1549, 0.0412, 0.1535, 0.04012, 0.1537, 0.04001, 0.1493, 0.04982, 0.1495, 0.04982, 0.1495, 0.05065, 0.1493, 0.05065, 0.1547, 0.04354, 0.1545, 0.04337, 0.1549, 0.04305, 0.1552, 0.04316, 0.1574, 0.04016, 0.1576, 0.03999, 0.1581, 0.04016, 0.158, 0.04037, 0.1552, 0.03573, 0.1549, 0.0356, 0.1549, 0.03377, 0.1552, 0.03363, 0.1572, 0.03346, 0.1574, 0.03363, 0.1571, 0.03544, 0.1568, 0.03552, 0.1493, 0.049, 0.1495, 0.049, 0.1495, 0.04982, 0.1493, 0.04982, 0.1582, 0.03314, 0.1583, 0.03335, 0.1574, 0.03363, 0.1572, 0.03346, 0.1552, 0.03363, 0.1549, 0.03377, 0.1541, 0.03334, 0.1542, 0.03314, 0.1537, 0.03664, 0.1535, 0.03651, 0.1549, 0.0356, 0.1552, 0.03573, 0.1568, 0.03552, 0.1571, 0.03544, 0.1583, 0.03656, 0.1581, 0.0367, 0.1606, 0.04509, 0.1608, 0.04493, 0.1608, 0.04857, 0.1606, 0.04842, 0.1537, 0.04001, 0.1535, 0.04012, 0.1535, 0.03651, 0.1537, 0.03664, 0.1579, 0.0367, 0.1581, 0.03677, 0.1571, 0.03822, 0.1568, 0.03818, 0.1463, 0.05486, 0.1463, 0.05503, 0.1459, 0.05503, 0.1459, 0.05486, 0.8159, 0.1277, 0.8159, 0.1198, 0.8169, 0.1198, 0.8169, 0.1277, 0.8159, 0.1355, 0.8159, 0.1277, 0.8169, 0.1277, 0.8169, 0.1355, 0.8159, 0.1198, 0.8159, 0.1113, 0.8169, 0.1113, 0.8169, 0.1198, 0.8159, 0.1113, 0.8159, 0.1027, 0.8169, 0.1027, 0.8169, 0.1113, 0.2539, 0.05256, 0.2542, 0.05318, 0.2537, 0.05318, 0.121, 0.05521, 0.1203, 0.05521, 0.1203, 0.0544, 0.121, 0.0544, 0.2539, 0.05256, 0.2546, 0.05281, 0.2542, 0.05318, 0.1262, 0.05331, 0.1269, 0.05331, 0.1269, 0.05413, 0.1262, 0.05413, 0.2539, 0.05256, 0.2546, 0.0523, 0.2546, 0.05281, 0.1262, 0.05413, 0.1269, 0.05413, 0.1269, 0.05495, 0.1262, 0.05495, 0.2539, 0.05256, 0.2542, 0.05193, 0.2546, 0.0523, 0.1174, 0.0544, 0.1181, 0.0544, 0.1181, 0.05521, 0.1174, 0.05521, 0.2539, 0.05256, 0.2537, 0.05193, 0.2542, 0.05193, 0.1174, 0.05521, 0.1181, 0.05521, 0.1181, 0.05604, 0.1174, 0.05604, 0.2539, 0.05256, 0.2533, 0.0523, 0.2537, 0.05193, 0.1203, 0.05604, 0.1196, 0.05604, 0.1196, 0.05522, 0.1203, 0.05522, 0.2539, 0.05256, 0.2533, 0.05281, 0.2533, 0.0523, 0.1203, 0.05522, 0.1196, 0.05522, 0.1196, 0.0544, 0.1203, 0.0544, 0.2539, 0.05256, 0.2537, 0.05318, 0.2533, 0.05281, 0.121, 0.05604, 0.1203, 0.05604, 0.1203, 0.05521, 0.121, 0.05521, 0.1238, 0.05378, 0.1232, 0.0544, 0.1227, 0.05333, 0.1223, 0.0544, 0.1217, 0.05377, 0.1227, 0.05333, 0.1238, 0.0529, 0.1238, 0.05378, 0.1227, 0.05333, 0.1232, 0.05227, 0.1238, 0.0529, 0.1227, 0.05333, 0.1232, 0.0544, 0.1223, 0.0544, 0.1227, 0.05333, 0.1223, 0.05226, 0.1232, 0.05227, 0.1227, 0.05333, 0.1217, 0.05288, 0.1223, 0.05226, 0.1227, 0.05333, 0.1217, 0.05377, 0.1217, 0.05288, 0.1227, 0.05333, 0.1204, 0.05395, 0.1209, 0.05395, 0.1211, 0.0544, 0.1202, 0.0544, 0.1209, 0.05395, 0.1212, 0.05359, 0.1217, 0.05377, 0.1211, 0.0544, 0.1212, 0.05359, 0.1212, 0.05307, 0.1217, 0.05289, 0.1217, 0.05377, 0.1212, 0.05307, 0.1209, 0.05271, 0.1211, 0.05226, 0.1217, 0.05289, 0.1209, 0.05271, 0.1204, 0.05271, 0.1202, 0.05226, 0.1211, 0.05226, 0.1204, 0.05271, 0.12, 0.05307, 0.1196, 0.05289, 0.1202, 0.05226, 0.12, 0.05307, 0.12, 0.05359, 0.1196, 0.05377, 0.1196, 0.05289, 0.12, 0.05359, 0.1204, 0.05395, 0.1202, 0.0544, 0.1196, 0.05377, 0.1563, 0.03627, 0.1563, 0.03681, 0.1562, 0.03681, 0.1562, 0.03627, 0.9507, 0.5129, 0.9501, 0.5129, 0.9501, 0.5121, 0.9507, 0.5121, 0.1568, 0.03627, 0.1568, 0.03681, 0.1567, 0.03681, 0.1567, 0.03627, 0.1597, 0.02483, 0.1592, 0.02484, 0.1592, 0.0241, 0.1597, 0.02409, 0.148, 0.043, 0.148, 0.04224, 0.1482, 0.04224, 0.1482, 0.043, 0.148, 0.04224, 0.148, 0.04149, 0.1482, 0.04149, 0.1482, 0.04224, 0.1565, 0.03627, 0.1567, 0.03627, 0.1567, 0.03681, 0.1565, 0.03681, 0.9507, 0.4916, 0.9507, 0.4924, 0.9502, 0.4924, 0.9502, 0.4916, 0.1563, 0.03627, 0.1565, 0.03627, 0.1565, 0.03681, 0.1563, 0.03681, 0.1597, 0.0432, 0.1597, 0.04395, 0.1591, 0.04394, 0.1591, 0.04319, 0.1567, 0.02763, 0.1569, 0.02763, 0.1569, 0.02838, 0.1567, 0.02838, 0.1428, 0.04204, 0.143, 0.04204, 0.143, 0.0428, 0.1428, 0.0428])
me_plane.materials.append(mat_material_001)
me_plane.use_remesh_fix_poles = True
me_plane.use_remesh_preserve_attributes = False
me_plane.use_mirror_vertex_groups = False
me_plane.update()
me_plane_006 = bpy.data.meshes.new('Plane.006')
me_plane_006.from_pydata([(0.4073, -0.8362, 0.2503), (0.5967, -0.8362, 0.2503), (0.4073, -0.5864, 0.2503), (0.5967, -0.5864, 0.2503), (0.4073, -0.6596, 0.07363), (0.5967, -0.6596, 0.07363), (0.4073, -0.8362, 0.0004614), (0.5967, -0.8362, 0.0004614), (0.4073, -1.013, 0.07363), (0.5967, -1.013, 0.07363), (0.4073, -1.086, 0.2503), (0.5967, -1.086, 0.2503), (0.4073, -1.013, 0.4269), (0.5967, -1.013, 0.4269), (0.4073, -0.8362, 0.5001), (0.5967, -0.8362, 0.5001), (0.4073, -0.6596, 0.4269), (0.5967, -0.6596, 0.4269), (0.5967, -0.7334, 0.1474), (0.5967, -0.6908, 0.2503), (0.5967, -0.8362, 0.1048), (0.5967, -0.939, 0.1474), (0.5967, -0.9816, 0.2503), (0.5967, -0.939, 0.3531), (0.5967, -0.8362, 0.3957), (0.5967, -0.7334, 0.3531)], [], [(0, 2, 4), (1, 18, 19), (2, 3, 5, 4), (0, 4, 6), (1, 20, 18), (4, 5, 7, 6), (0, 6, 8), (1, 21, 20), (6, 7, 9, 8), (0, 8, 10), (1, 22, 21), (8, 9, 11, 10), (0, 10, 12), (1, 23, 22), (10, 11, 13, 12), (0, 12, 14), (1, 24, 23), (12, 13, 15, 14), (0, 14, 16), (1, 25, 24), (14, 15, 17, 16), (0, 16, 2), (1, 19, 25), (16, 17, 3, 2), (19, 18, 5, 3), (18, 20, 7, 5), (20, 21, 9, 7), (21, 22, 11, 9), (22, 23, 13, 11), (23, 24, 15, 13), (24, 25, 17, 15), (25, 19, 3, 17)])
_uv = me_plane_006.uv_layers.new(name='UVMap')
_uv.uv.foreach_set('vector', [0.1185, 0.05119, 0.118, 0.05012, 0.1189, 0.05012, 0.2561, 0.05042, 0.2558, 0.04979, 0.2563, 0.04979, 0.1122, 0.05419, 0.1113, 0.05419, 0.1113, 0.05336, 0.1122, 0.05336, 0.1185, 0.05119, 0.1189, 0.05012, 0.1196, 0.05075, 0.2561, 0.05042, 0.2555, 0.05016, 0.2558, 0.04979, 0.1136, 0.05352, 0.1128, 0.05352, 0.1128, 0.05269, 0.1136, 0.05269, 0.1185, 0.05119, 0.1196, 0.05075, 0.1196, 0.05163, 0.2561, 0.05042, 0.2555, 0.05067, 0.2555, 0.05016, 0.1136, 0.05269, 0.1128, 0.05269, 0.1128, 0.05188, 0.1136, 0.05188, 0.1185, 0.05119, 0.1196, 0.05163, 0.1189, 0.05226, 0.2561, 0.05042, 0.2558, 0.05104, 0.2555, 0.05067, 0.1136, 0.05514, 0.1128, 0.05514, 0.1128, 0.05438, 0.1136, 0.05438, 0.1185, 0.05119, 0.1189, 0.05226, 0.118, 0.05226, 0.2561, 0.05042, 0.2563, 0.05104, 0.2558, 0.05104, 0.1136, 0.05438, 0.1128, 0.05438, 0.1128, 0.05352, 0.1136, 0.05352, 0.1185, 0.05119, 0.118, 0.05226, 0.1174, 0.05163, 0.2561, 0.05042, 0.2567, 0.05067, 0.2563, 0.05104, 0.123, 0.04981, 0.1222, 0.04981, 0.1222, 0.04899, 0.123, 0.04899, 0.1185, 0.05119, 0.1174, 0.05163, 0.1174, 0.05075, 0.2561, 0.05042, 0.2567, 0.05016, 0.2567, 0.05067, 0.123, 0.04899, 0.1222, 0.04899, 0.1222, 0.04817, 0.123, 0.04817, 0.1185, 0.05119, 0.1174, 0.05075, 0.118, 0.05012, 0.2561, 0.05042, 0.2563, 0.04979, 0.2567, 0.05016, 0.1122, 0.055, 0.1113, 0.055, 0.1113, 0.05419, 0.1122, 0.05419, 0.123, 0.05057, 0.1225, 0.05057, 0.1223, 0.05012, 0.1232, 0.05012, 0.1225, 0.05057, 0.1221, 0.05093, 0.1217, 0.05075, 0.1223, 0.05012, 0.1221, 0.05093, 0.1221, 0.05145, 0.1217, 0.05164, 0.1217, 0.05075, 0.1221, 0.05145, 0.1225, 0.05181, 0.1223, 0.05226, 0.1217, 0.05164, 0.1225, 0.05181, 0.123, 0.05181, 0.1232, 0.05226, 0.1223, 0.05226, 0.123, 0.05181, 0.1234, 0.05145, 0.1238, 0.05163, 0.1232, 0.05226, 0.1234, 0.05145, 0.1234, 0.05093, 0.1238, 0.05075, 0.1238, 0.05163, 0.1234, 0.05093, 0.123, 0.05057, 0.1232, 0.05012, 0.1238, 0.05075])
me_plane_006.materials.append(mat_material_001)
me_plane_006.use_remesh_fix_poles = True
me_plane_006.use_remesh_preserve_attributes = False
me_plane_006.use_mirror_vertex_groups = False
me_plane_006.update()
me_plane_007 = bpy.data.meshes.new('Plane.007')
me_plane_007.from_pydata([(-0.4073, -0.8362, 0.2503), (-0.5967, -0.8362, 0.2503), (-0.4073, -0.5864, 0.2503), (-0.5967, -0.5864, 0.2503), (-0.4073, -0.6596, 0.07363), (-0.5967, -0.6596, 0.07363), (-0.4073, -0.8362, 0.0004614), (-0.5967, -0.8362, 0.0004615), (-0.4073, -1.013, 0.07363), (-0.5967, -1.013, 0.07363), (-0.4073, -1.086, 0.2503), (-0.5967, -1.086, 0.2503), (-0.4073, -1.013, 0.4269), (-0.5967, -1.013, 0.4269), (-0.4073, -0.8362, 0.5001), (-0.5967, -0.8362, 0.5001), (-0.4073, -0.6596, 0.4269), (-0.5967, -0.6596, 0.4269), (-0.5967, -0.7334, 0.1474), (-0.5967, -0.6908, 0.2503), (-0.5967, -0.8362, 0.1048), (-0.5967, -0.939, 0.1474), (-0.5967, -0.9816, 0.2503), (-0.5967, -0.939, 0.3531), (-0.5967, -0.8362, 0.3957), (-0.5967, -0.7334, 0.3531)], [], [(0, 4, 2), (1, 19, 18), (2, 4, 5, 3), (0, 6, 4), (1, 18, 20), (4, 6, 7, 5), (0, 8, 6), (1, 20, 21), (6, 8, 9, 7), (0, 10, 8), (1, 21, 22), (8, 10, 11, 9), (0, 12, 10), (1, 22, 23), (10, 12, 13, 11), (0, 14, 12), (1, 23, 24), (12, 14, 15, 13), (0, 16, 14), (1, 24, 25), (14, 16, 17, 15), (0, 2, 16), (1, 25, 19), (16, 2, 3, 17), (19, 3, 5, 18), (18, 5, 7, 20), (20, 7, 9, 21), (21, 9, 11, 22), (22, 11, 13, 23), (23, 13, 15, 24), (24, 15, 17, 25), (25, 17, 3, 19)])
_uv = me_plane_007.uv_layers.new(name='UVMap')
_uv.uv.foreach_set('vector', [0.1115, 0.05229, 0.1126, 0.05274, 0.1119, 0.05336, 0.2427, 0.05152, 0.2424, 0.05089, 0.2429, 0.05089, 0.1092, 0.05419, 0.1092, 0.05336, 0.11, 0.05336, 0.11, 0.05419, 0.1115, 0.05229, 0.1126, 0.05185, 0.1126, 0.05274, 0.2427, 0.05152, 0.2429, 0.05089, 0.2433, 0.05126, 0.1238, 0.05497, 0.1238, 0.05415, 0.1247, 0.05415, 0.1247, 0.05497, 0.1115, 0.05229, 0.1119, 0.05122, 0.1126, 0.05185, 0.2427, 0.05152, 0.2433, 0.05126, 0.2433, 0.05177, 0.1238, 0.05415, 0.1238, 0.05334, 0.1247, 0.05334, 0.1247, 0.05415, 0.1115, 0.05229, 0.1111, 0.05122, 0.1119, 0.05122, 0.2427, 0.05152, 0.2433, 0.05177, 0.2429, 0.05214, 0.1255, 0.04954, 0.1255, 0.04877, 0.1264, 0.04877, 0.1264, 0.04954, 0.1115, 0.05229, 0.1104, 0.05185, 0.1111, 0.05122, 0.2427, 0.05152, 0.2429, 0.05214, 0.2424, 0.05214, 0.1255, 0.04877, 0.1255, 0.04792, 0.1264, 0.04792, 0.1264, 0.04877, 0.1115, 0.05229, 0.1104, 0.05274, 0.1104, 0.05185, 0.2427, 0.05152, 0.2424, 0.05214, 0.2421, 0.05177, 0.1248, 0.04817, 0.1248, 0.04899, 0.1239, 0.04899, 0.1239, 0.04817, 0.1115, 0.05229, 0.1111, 0.05336, 0.1104, 0.05274, 0.2427, 0.05152, 0.2421, 0.05177, 0.2421, 0.05126, 0.1248, 0.04899, 0.1248, 0.04981, 0.1239, 0.04981, 0.1239, 0.04899, 0.1115, 0.05229, 0.1119, 0.05336, 0.1111, 0.05336, 0.2427, 0.05152, 0.2421, 0.05126, 0.2424, 0.05089, 0.1092, 0.055, 0.1092, 0.05419, 0.11, 0.05419, 0.11, 0.055, 0.1091, 0.05167, 0.1089, 0.05122, 0.1098, 0.05122, 0.1096, 0.05167, 0.1096, 0.05167, 0.1098, 0.05122, 0.1104, 0.05185, 0.11, 0.05203, 0.11, 0.05203, 0.1104, 0.05185, 0.1104, 0.05274, 0.11, 0.05255, 0.11, 0.05255, 0.1104, 0.05274, 0.1098, 0.05336, 0.1096, 0.05291, 0.1096, 0.05291, 0.1098, 0.05336, 0.1089, 0.05336, 0.1091, 0.05291, 0.1091, 0.05291, 0.1089, 0.05336, 0.1083, 0.05274, 0.1087, 0.05255, 0.1087, 0.05255, 0.1083, 0.05274, 0.1083, 0.05185, 0.1087, 0.05203, 0.1087, 0.05203, 0.1083, 0.05185, 0.1089, 0.05122, 0.1091, 0.05167])
me_plane_007.materials.append(mat_material_001)
me_plane_007.use_remesh_fix_poles = True
me_plane_007.use_remesh_preserve_attributes = False
me_plane_007.use_mirror_vertex_groups = False
me_plane_007.update()
me_plane_008 = bpy.data.meshes.new('Plane.008')
me_plane_008.from_pydata([(0.4073, 0.5523, 0.2503), (0.5967, 0.5523, 0.2503), (0.4073, 0.8021, 0.2503), (0.5967, 0.8021, 0.2503), (0.4073, 0.7289, 0.07363), (0.5967, 0.7289, 0.07363), (0.4073, 0.5523, 0.0004614), (0.5967, 0.5523, 0.0004614), (0.4073, 0.3757, 0.07363), (0.5967, 0.3757, 0.07363), (0.4073, 0.3025, 0.2503), (0.5967, 0.3025, 0.2503), (0.4073, 0.3757, 0.4269), (0.5967, 0.3757, 0.4269), (0.4073, 0.5523, 0.5001), (0.5967, 0.5523, 0.5001), (0.4073, 0.7289, 0.4269), (0.5967, 0.7289, 0.4269), (0.5967, 0.6551, 0.1474), (0.5967, 0.6977, 0.2503), (0.5967, 0.5523, 0.1048), (0.5967, 0.4495, 0.1474), (0.5967, 0.4069, 0.2503), (0.5967, 0.4495, 0.3531), (0.5967, 0.5523, 0.3957), (0.5967, 0.6551, 0.3531)], [], [(0, 2, 4), (1, 18, 19), (2, 3, 5, 4), (0, 4, 6), (1, 20, 18), (4, 5, 7, 6), (0, 6, 8), (1, 21, 20), (6, 7, 9, 8), (0, 8, 10), (1, 22, 21), (8, 9, 11, 10), (0, 10, 12), (1, 23, 22), (10, 11, 13, 12), (0, 12, 14), (1, 24, 23), (12, 13, 15, 14), (0, 14, 16), (1, 25, 24), (14, 15, 17, 16), (0, 16, 2), (1, 19, 25), (16, 17, 3, 2), (19, 18, 5, 3), (18, 20, 7, 5), (20, 21, 9, 7), (21, 22, 11, 9), (22, 23, 13, 11), (23, 24, 15, 13), (24, 25, 17, 15), (25, 19, 3, 17)])
_uv = me_plane_008.uv_layers.new(name='UVMap')
_uv.uv.foreach_set('vector', [0.1206, 0.05119, 0.1211, 0.05012, 0.1217, 0.05075, 0.2565, 0.04633, 0.2559, 0.04607, 0.2563, 0.04571, 0.1113, 0.05419, 0.1104, 0.05419, 0.1104, 0.05336, 0.1113, 0.05336, 0.1206, 0.05119, 0.1217, 0.05075, 0.1217, 0.05163, 0.2565, 0.04633, 0.2559, 0.04659, 0.2559, 0.04607, 0.1155, 0.05451, 0.1146, 0.05451, 0.1146, 0.05368, 0.1155, 0.05368, 0.1206, 0.05119, 0.1217, 0.05163, 0.1211, 0.05226, 0.2565, 0.04633, 0.2563, 0.04695, 0.2559, 0.04659, 0.1155, 0.05368, 0.1146, 0.05368, 0.1146, 0.05287, 0.1155, 0.05287, 0.1206, 0.05119, 0.1211, 0.05226, 0.1202, 0.05226, 0.2565, 0.04633, 0.2568, 0.04695, 0.2563, 0.04695, 0.1168, 0.0552, 0.1159, 0.0552, 0.1159, 0.05443, 0.1168, 0.05443, 0.1206, 0.05119, 0.1202, 0.05226, 0.1196, 0.05163, 0.2565, 0.04633, 0.2572, 0.04659, 0.2568, 0.04695, 0.1168, 0.05443, 0.1159, 0.05443, 0.1159, 0.05358, 0.1168, 0.05358, 0.1206, 0.05119, 0.1196, 0.05163, 0.1196, 0.05075, 0.2565, 0.04633, 0.2572, 0.04607, 0.2572, 0.04659, 0.1128, 0.05025, 0.1136, 0.05025, 0.1136, 0.05107, 0.1128, 0.05107, 0.1206, 0.05119, 0.1196, 0.05075, 0.1202, 0.05012, 0.2565, 0.04633, 0.2568, 0.04571, 0.2572, 0.04607, 0.1128, 0.05107, 0.1136, 0.05107, 0.1136, 0.05188, 0.1128, 0.05188, 0.1206, 0.05119, 0.1202, 0.05012, 0.1211, 0.05012, 0.2565, 0.04633, 0.2563, 0.04571, 0.2568, 0.04571, 0.1113, 0.055, 0.1104, 0.055, 0.1104, 0.05419, 0.1113, 0.05419, 0.123, 0.04648, 0.1226, 0.04685, 0.1222, 0.04666, 0.1228, 0.04603, 0.1226, 0.04685, 0.1226, 0.04736, 0.1222, 0.04755, 0.1222, 0.04666, 0.1226, 0.04736, 0.123, 0.04773, 0.1228, 0.04817, 0.1222, 0.04755, 0.123, 0.04773, 0.1235, 0.04773, 0.1237, 0.04817, 0.1228, 0.04817, 0.1235, 0.04773, 0.1238, 0.04736, 0.1243, 0.04755, 0.1237, 0.04817, 0.1238, 0.04736, 0.1238, 0.04685, 0.1243, 0.04666, 0.1243, 0.04755, 0.1238, 0.04685, 0.1235, 0.04648, 0.1237, 0.04603, 0.1243, 0.04666, 0.1235, 0.04648, 0.123, 0.04648, 0.1228, 0.04603, 0.1237, 0.04603])
me_plane_008.materials.append(mat_material_001)
me_plane_008.use_remesh_fix_poles = True
me_plane_008.use_remesh_preserve_attributes = False
me_plane_008.use_mirror_vertex_groups = False
me_plane_008.update()
me_plane_009 = bpy.data.meshes.new('Plane.009')
me_plane_009.from_pydata([(-0.4073, 0.5523, 0.2503), (-0.5967, 0.5523, 0.2503), (-0.4073, 0.8021, 0.2503), (-0.5967, 0.8021, 0.2503), (-0.4073, 0.7289, 0.07363), (-0.5967, 0.7289, 0.07363), (-0.4073, 0.5523, 0.0004614), (-0.5967, 0.5523, 0.0004615), (-0.4073, 0.3757, 0.07363), (-0.5967, 0.3757, 0.07363), (-0.4073, 0.3025, 0.2503), (-0.5967, 0.3025, 0.2503), (-0.4073, 0.3757, 0.4269), (-0.5967, 0.3757, 0.4269), (-0.4073, 0.5523, 0.5001), (-0.5967, 0.5523, 0.5001), (-0.4073, 0.7289, 0.4269), (-0.5967, 0.7289, 0.4269), (-0.5967, 0.6551, 0.1474), (-0.5967, 0.6977, 0.2503), (-0.5967, 0.5523, 0.1048), (-0.5967, 0.4495, 0.1474), (-0.5967, 0.4069, 0.2503), (-0.5967, 0.4495, 0.3531), (-0.5967, 0.5523, 0.3957), (-0.5967, 0.6551, 0.3531)], [], [(0, 4, 2), (1, 19, 18), (2, 4, 5, 3), (0, 6, 4), (1, 18, 20), (4, 6, 7, 5), (0, 8, 6), (1, 20, 21), (6, 8, 9, 7), (0, 10, 8), (1, 21, 22), (8, 10, 11, 9), (0, 12, 10), (1, 22, 23), (10, 12, 13, 11), (0, 14, 12), (1, 23, 24), (12, 14, 15, 13), (0, 16, 14), (1, 24, 25), (14, 16, 17, 15), (0, 2, 16), (1, 25, 19), (16, 2, 3, 17), (19, 3, 5, 18), (18, 5, 7, 20), (20, 7, 9, 21), (21, 9, 11, 22), (22, 11, 13, 23), (23, 13, 15, 24), (24, 15, 17, 25), (25, 17, 3, 19)])
_uv = me_plane_009.uv_layers.new(name='UVMap')
_uv.uv.foreach_set('vector', [0.1185, 0.05333, 0.1196, 0.05377, 0.1189, 0.0544, 0.2481, 0.05103, 0.2484, 0.05041, 0.2488, 0.05077, 0.1092, 0.05417, 0.1092, 0.055, 0.1083, 0.055, 0.1083, 0.05417, 0.1185, 0.05333, 0.1196, 0.05289, 0.1196, 0.05377, 0.2481, 0.05103, 0.2488, 0.05077, 0.2488, 0.05129, 0.1138, 0.05451, 0.1138, 0.05368, 0.1146, 0.05368, 0.1146, 0.05451, 0.1185, 0.05333, 0.1189, 0.05226, 0.1196, 0.05289, 0.2481, 0.05103, 0.2488, 0.05129, 0.2484, 0.05165, 0.1138, 0.05368, 0.1138, 0.05287, 0.1146, 0.05287, 0.1146, 0.05368, 0.1185, 0.05333, 0.118, 0.05226, 0.1189, 0.05226, 0.2481, 0.05103, 0.2484, 0.05165, 0.2479, 0.05165, 0.1261, 0.03849, 0.1261, 0.03772, 0.1269, 0.03772, 0.1269, 0.03849, 0.1185, 0.05333, 0.1174, 0.05289, 0.118, 0.05226, 0.2481, 0.05103, 0.2479, 0.05165, 0.2475, 0.05129, 0.1261, 0.03772, 0.1261, 0.03686, 0.1269, 0.03686, 0.1269, 0.03772, 0.1185, 0.05333, 0.1174, 0.05377, 0.1174, 0.05289, 0.2481, 0.05103, 0.2475, 0.05129, 0.2475, 0.05077, 0.1239, 0.04817, 0.1239, 0.04899, 0.123, 0.04899, 0.123, 0.04817, 0.1185, 0.05333, 0.118, 0.0544, 0.1174, 0.05377, 0.2481, 0.05103, 0.2475, 0.05077, 0.2479, 0.05041, 0.1239, 0.04899, 0.1239, 0.04981, 0.123, 0.04981, 0.123, 0.04899, 0.1185, 0.05333, 0.1189, 0.0544, 0.118, 0.0544, 0.2481, 0.05103, 0.2479, 0.05041, 0.2484, 0.05041, 0.1092, 0.05336, 0.1092, 0.05417, 0.1083, 0.05417, 0.1083, 0.05336, 0.1151, 0.05118, 0.1153, 0.05074, 0.1159, 0.05136, 0.1155, 0.05155, 0.1155, 0.05155, 0.1159, 0.05136, 0.1159, 0.05225, 0.1155, 0.05206, 0.1155, 0.05206, 0.1159, 0.05225, 0.1153, 0.05287, 0.1151, 0.05243, 0.1151, 0.05243, 0.1153, 0.05287, 0.1144, 0.05287, 0.1146, 0.05243, 0.1146, 0.05243, 0.1144, 0.05287, 0.1138, 0.05225, 0.1142, 0.05206, 0.1142, 0.05206, 0.1138, 0.05225, 0.1138, 0.05136, 0.1142, 0.05155, 0.1142, 0.05155, 0.1138, 0.05136, 0.1144, 0.05074, 0.1146, 0.05118, 0.1146, 0.05118, 0.1144, 0.05074, 0.1153, 0.05074, 0.1151, 0.05118])
me_plane_009.materials.append(mat_material_001)
me_plane_009.use_remesh_fix_poles = True
me_plane_009.use_remesh_preserve_attributes = False
me_plane_009.use_mirror_vertex_groups = False
me_plane_009.update()

# ---- objects
ob_suv_03_blue = bpy.data.objects.new('SUV_03_Blue', me_plane)
ob_wheel_fl = bpy.data.objects.new('Wheel_FL', me_plane_006)
ob_wheel_fr = bpy.data.objects.new('Wheel_FR', me_plane_007)
ob_wheel_rl = bpy.data.objects.new('Wheel_RL', me_plane_008)
ob_wheel_rr = bpy.data.objects.new('Wheel_RR', me_plane_009)

# ---- transforms, parenting, visibility, modifiers, constraints
ob_suv_03_blue.location = (0.0, 0.0, 0.0)
ob_suv_03_blue.lineart.crease_threshold = 0.0
ob_wheel_fl.parent = ob_suv_03_blue
ob_wheel_fl.location = (0.0, 0.0, 0.0)
ob_wheel_fl.lineart.crease_threshold = 0.0
ob_wheel_fr.parent = ob_suv_03_blue
ob_wheel_fr.location = (0.0, 0.0, 0.0)
ob_wheel_fr.lineart.crease_threshold = 0.0
ob_wheel_rl.parent = ob_suv_03_blue
ob_wheel_rl.location = (0.0, 0.0, 0.0)
ob_wheel_rl.lineart.crease_threshold = 0.0
ob_wheel_rr.parent = ob_suv_03_blue
ob_wheel_rr.location = (0.0, 0.0, 0.0)
ob_wheel_rr.lineart.crease_threshold = 0.0

# ---- collection membership
col_collection.objects.link(ob_suv_03_blue)
col_collection.objects.link(ob_wheel_fl)
col_collection.objects.link(ob_wheel_fr)
col_collection.objects.link(ob_wheel_rl)
col_collection.objects.link(ob_wheel_rr)

# ---- scene / render settings (as saved in the file)
scene.frame_start = 1; scene.frame_end = 250; scene.frame_set(4)
scene.render.engine = 'BLENDER_EEVEE_NEXT'
scene.cycles.use_denoising = False
scene.cycles.samples = 128
scene.cycles.sampling_pattern = 'TABULATED_SOBOL'
scene.cycles.use_adaptive_sampling = False
scene.cycles.use_light_tree = False
scene.view_settings.view_transform = 'Filmic'
bpy.context.view_layer.update()

# ---- added for rendering (the .blend has no active camera and no usable light): camera, sun
cam_auto = bpy.data.cameras.new('AutoCamera')
cam_auto.lens = 50.0
cam_auto.sensor_width = 36.0
cam_auto.clip_end = 1000.0
ob_auto_camera = bpy.data.objects.new('AutoCamera', cam_auto)
scene.collection.objects.link(ob_auto_camera)
ob_auto_camera.location = (2.57602, -3.15799, 2.59097)
ob_auto_camera.rotation_euler = (1.09748, -7.21219e-08, 0.694738)
scene.camera = ob_auto_camera
light_auto_sun = bpy.data.lights.new('AutoSun', 'SUN')
light_auto_sun.energy = 3.0
light_auto_sun.angle = 0.0523599
ob_auto_sun = bpy.data.objects.new('AutoSun', light_auto_sun)
scene.collection.objects.link(ob_auto_sun)
ob_auto_sun.rotation_euler = (0.872665, 0.174533, 0.523599)
bpy.context.view_layer.update()
